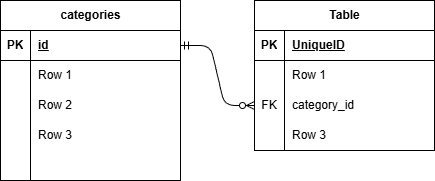

The diagram above was exported from draw.io. Its source (the exported page's mxGraphModel, read from the mxfile embedded in the PNG):
<mxGraphModel dx="606" dy="563" grid="1" gridSize="10" guides="1" tooltips="1" connect="1" arrows="1" fold="1" page="1" pageScale="1" pageWidth="827" pageHeight="1169" math="0" shadow="0">
  <root>
    <mxCell id="0" />
    <mxCell id="1" parent="0" />
    <mxCell id="2" value="categories" style="shape=table;startSize=30;container=1;collapsible=1;childLayout=tableLayout;fixedRows=1;rowLines=0;fontStyle=1;align=center;resizeLast=1;html=1;" vertex="1" parent="1">
      <mxGeometry x="70" y="70" width="180" height="180" as="geometry" />
    </mxCell>
    <mxCell id="3" value="" style="shape=tableRow;horizontal=0;startSize=0;swimlaneHead=0;swimlaneBody=0;fillColor=none;collapsible=0;dropTarget=0;points=[[0,0.5],[1,0.5]];portConstraint=eastwest;top=0;left=0;right=0;bottom=1;" vertex="1" parent="2">
      <mxGeometry y="30" width="180" height="30" as="geometry" />
    </mxCell>
    <mxCell id="4" value="PK" style="shape=partialRectangle;connectable=0;fillColor=none;top=0;left=0;bottom=0;right=0;fontStyle=1;overflow=hidden;whiteSpace=wrap;html=1;" vertex="1" parent="3">
      <mxGeometry width="30" height="30" as="geometry">
        <mxRectangle width="30" height="30" as="alternateBounds" />
      </mxGeometry>
    </mxCell>
    <mxCell id="5" value="id" style="shape=partialRectangle;connectable=0;fillColor=none;top=0;left=0;bottom=0;right=0;align=left;spacingLeft=6;fontStyle=5;overflow=hidden;whiteSpace=wrap;html=1;" vertex="1" parent="3">
      <mxGeometry x="30" width="150" height="30" as="geometry">
        <mxRectangle width="150" height="30" as="alternateBounds" />
      </mxGeometry>
    </mxCell>
    <mxCell id="6" value="" style="shape=tableRow;horizontal=0;startSize=0;swimlaneHead=0;swimlaneBody=0;fillColor=none;collapsible=0;dropTarget=0;points=[[0,0.5],[1,0.5]];portConstraint=eastwest;top=0;left=0;right=0;bottom=0;" vertex="1" parent="2">
      <mxGeometry y="60" width="180" height="30" as="geometry" />
    </mxCell>
    <mxCell id="7" value="" style="shape=partialRectangle;connectable=0;fillColor=none;top=0;left=0;bottom=0;right=0;editable=1;overflow=hidden;whiteSpace=wrap;html=1;" vertex="1" parent="6">
      <mxGeometry width="30" height="30" as="geometry">
        <mxRectangle width="30" height="30" as="alternateBounds" />
      </mxGeometry>
    </mxCell>
    <mxCell id="8" value="Row 1" style="shape=partialRectangle;connectable=0;fillColor=none;top=0;left=0;bottom=0;right=0;align=left;spacingLeft=6;overflow=hidden;whiteSpace=wrap;html=1;" vertex="1" parent="6">
      <mxGeometry x="30" width="150" height="30" as="geometry">
        <mxRectangle width="150" height="30" as="alternateBounds" />
      </mxGeometry>
    </mxCell>
    <mxCell id="9" value="" style="shape=tableRow;horizontal=0;startSize=0;swimlaneHead=0;swimlaneBody=0;fillColor=none;collapsible=0;dropTarget=0;points=[[0,0.5],[1,0.5]];portConstraint=eastwest;top=0;left=0;right=0;bottom=0;" vertex="1" parent="2">
      <mxGeometry y="90" width="180" height="30" as="geometry" />
    </mxCell>
    <mxCell id="10" value="" style="shape=partialRectangle;connectable=0;fillColor=none;top=0;left=0;bottom=0;right=0;editable=1;overflow=hidden;whiteSpace=wrap;html=1;" vertex="1" parent="9">
      <mxGeometry width="30" height="30" as="geometry">
        <mxRectangle width="30" height="30" as="alternateBounds" />
      </mxGeometry>
    </mxCell>
    <mxCell id="11" value="Row 2" style="shape=partialRectangle;connectable=0;fillColor=none;top=0;left=0;bottom=0;right=0;align=left;spacingLeft=6;overflow=hidden;whiteSpace=wrap;html=1;" vertex="1" parent="9">
      <mxGeometry x="30" width="150" height="30" as="geometry">
        <mxRectangle width="150" height="30" as="alternateBounds" />
      </mxGeometry>
    </mxCell>
    <mxCell id="12" value="" style="shape=tableRow;horizontal=0;startSize=0;swimlaneHead=0;swimlaneBody=0;fillColor=none;collapsible=0;dropTarget=0;points=[[0,0.5],[1,0.5]];portConstraint=eastwest;top=0;left=0;right=0;bottom=0;" vertex="1" parent="2">
      <mxGeometry y="120" width="180" height="30" as="geometry" />
    </mxCell>
    <mxCell id="13" value="" style="shape=partialRectangle;connectable=0;fillColor=none;top=0;left=0;bottom=0;right=0;editable=1;overflow=hidden;whiteSpace=wrap;html=1;" vertex="1" parent="12">
      <mxGeometry width="30" height="30" as="geometry">
        <mxRectangle width="30" height="30" as="alternateBounds" />
      </mxGeometry>
    </mxCell>
    <mxCell id="14" value="Row 3" style="shape=partialRectangle;connectable=0;fillColor=none;top=0;left=0;bottom=0;right=0;align=left;spacingLeft=6;overflow=hidden;whiteSpace=wrap;html=1;" vertex="1" parent="12">
      <mxGeometry x="30" width="150" height="30" as="geometry">
        <mxRectangle width="150" height="30" as="alternateBounds" />
      </mxGeometry>
    </mxCell>
    <mxCell id="32" style="shape=tableRow;horizontal=0;startSize=0;swimlaneHead=0;swimlaneBody=0;fillColor=none;collapsible=0;dropTarget=0;points=[[0,0.5],[1,0.5]];portConstraint=eastwest;top=0;left=0;right=0;bottom=0;" vertex="1" parent="2">
      <mxGeometry y="150" width="180" height="30" as="geometry" />
    </mxCell>
    <mxCell id="33" style="shape=partialRectangle;connectable=0;fillColor=none;top=0;left=0;bottom=0;right=0;editable=1;overflow=hidden;whiteSpace=wrap;html=1;" vertex="1" parent="32">
      <mxGeometry width="30" height="30" as="geometry">
        <mxRectangle width="30" height="30" as="alternateBounds" />
      </mxGeometry>
    </mxCell>
    <mxCell id="34" style="shape=partialRectangle;connectable=0;fillColor=none;top=0;left=0;bottom=0;right=0;align=left;spacingLeft=6;overflow=hidden;whiteSpace=wrap;html=1;" vertex="1" parent="32">
      <mxGeometry x="30" width="150" height="30" as="geometry">
        <mxRectangle width="150" height="30" as="alternateBounds" />
      </mxGeometry>
    </mxCell>
    <mxCell id="15" value="Table" style="shape=table;startSize=30;container=1;collapsible=1;childLayout=tableLayout;fixedRows=1;rowLines=0;fontStyle=1;align=center;resizeLast=1;html=1;" vertex="1" parent="1">
      <mxGeometry x="324" y="70" width="180" height="150" as="geometry" />
    </mxCell>
    <mxCell id="16" value="" style="shape=tableRow;horizontal=0;startSize=0;swimlaneHead=0;swimlaneBody=0;fillColor=none;collapsible=0;dropTarget=0;points=[[0,0.5],[1,0.5]];portConstraint=eastwest;top=0;left=0;right=0;bottom=1;" vertex="1" parent="15">
      <mxGeometry y="30" width="180" height="30" as="geometry" />
    </mxCell>
    <mxCell id="17" value="PK" style="shape=partialRectangle;connectable=0;fillColor=none;top=0;left=0;bottom=0;right=0;fontStyle=1;overflow=hidden;whiteSpace=wrap;html=1;" vertex="1" parent="16">
      <mxGeometry width="30" height="30" as="geometry">
        <mxRectangle width="30" height="30" as="alternateBounds" />
      </mxGeometry>
    </mxCell>
    <mxCell id="18" value="UniqueID" style="shape=partialRectangle;connectable=0;fillColor=none;top=0;left=0;bottom=0;right=0;align=left;spacingLeft=6;fontStyle=5;overflow=hidden;whiteSpace=wrap;html=1;" vertex="1" parent="16">
      <mxGeometry x="30" width="150" height="30" as="geometry">
        <mxRectangle width="150" height="30" as="alternateBounds" />
      </mxGeometry>
    </mxCell>
    <mxCell id="19" value="" style="shape=tableRow;horizontal=0;startSize=0;swimlaneHead=0;swimlaneBody=0;fillColor=none;collapsible=0;dropTarget=0;points=[[0,0.5],[1,0.5]];portConstraint=eastwest;top=0;left=0;right=0;bottom=0;" vertex="1" parent="15">
      <mxGeometry y="60" width="180" height="30" as="geometry" />
    </mxCell>
    <mxCell id="20" value="" style="shape=partialRectangle;connectable=0;fillColor=none;top=0;left=0;bottom=0;right=0;editable=1;overflow=hidden;whiteSpace=wrap;html=1;" vertex="1" parent="19">
      <mxGeometry width="30" height="30" as="geometry">
        <mxRectangle width="30" height="30" as="alternateBounds" />
      </mxGeometry>
    </mxCell>
    <mxCell id="21" value="Row 1" style="shape=partialRectangle;connectable=0;fillColor=none;top=0;left=0;bottom=0;right=0;align=left;spacingLeft=6;overflow=hidden;whiteSpace=wrap;html=1;" vertex="1" parent="19">
      <mxGeometry x="30" width="150" height="30" as="geometry">
        <mxRectangle width="150" height="30" as="alternateBounds" />
      </mxGeometry>
    </mxCell>
    <mxCell id="22" value="" style="shape=tableRow;horizontal=0;startSize=0;swimlaneHead=0;swimlaneBody=0;fillColor=none;collapsible=0;dropTarget=0;points=[[0,0.5],[1,0.5]];portConstraint=eastwest;top=0;left=0;right=0;bottom=0;" vertex="1" parent="15">
      <mxGeometry y="90" width="180" height="30" as="geometry" />
    </mxCell>
    <mxCell id="23" value="FK" style="shape=partialRectangle;connectable=0;fillColor=none;top=0;left=0;bottom=0;right=0;editable=1;overflow=hidden;whiteSpace=wrap;html=1;" vertex="1" parent="22">
      <mxGeometry width="30" height="30" as="geometry">
        <mxRectangle width="30" height="30" as="alternateBounds" />
      </mxGeometry>
    </mxCell>
    <mxCell id="24" value="category_id" style="shape=partialRectangle;connectable=0;fillColor=none;top=0;left=0;bottom=0;right=0;align=left;spacingLeft=6;overflow=hidden;whiteSpace=wrap;html=1;" vertex="1" parent="22">
      <mxGeometry x="30" width="150" height="30" as="geometry">
        <mxRectangle width="150" height="30" as="alternateBounds" />
      </mxGeometry>
    </mxCell>
    <mxCell id="25" value="" style="shape=tableRow;horizontal=0;startSize=0;swimlaneHead=0;swimlaneBody=0;fillColor=none;collapsible=0;dropTarget=0;points=[[0,0.5],[1,0.5]];portConstraint=eastwest;top=0;left=0;right=0;bottom=0;" vertex="1" parent="15">
      <mxGeometry y="120" width="180" height="30" as="geometry" />
    </mxCell>
    <mxCell id="26" value="" style="shape=partialRectangle;connectable=0;fillColor=none;top=0;left=0;bottom=0;right=0;editable=1;overflow=hidden;whiteSpace=wrap;html=1;" vertex="1" parent="25">
      <mxGeometry width="30" height="30" as="geometry">
        <mxRectangle width="30" height="30" as="alternateBounds" />
      </mxGeometry>
    </mxCell>
    <mxCell id="27" value="Row 3" style="shape=partialRectangle;connectable=0;fillColor=none;top=0;left=0;bottom=0;right=0;align=left;spacingLeft=6;overflow=hidden;whiteSpace=wrap;html=1;" vertex="1" parent="25">
      <mxGeometry x="30" width="150" height="30" as="geometry">
        <mxRectangle width="150" height="30" as="alternateBounds" />
      </mxGeometry>
    </mxCell>
    <mxCell id="28" value="" style="edgeStyle=entityRelationEdgeStyle;fontSize=12;html=1;endArrow=ERzeroToMany;startArrow=ERmandOne;exitX=1;exitY=0.5;exitDx=0;exitDy=0;" edge="1" parent="1" source="3" target="22">
      <mxGeometry width="100" height="100" relative="1" as="geometry">
        <mxPoint x="240" y="80" as="sourcePoint" />
        <mxPoint x="320" y="80" as="targetPoint" />
        <Array as="points">
          <mxPoint x="350" y="145" />
          <mxPoint x="370" y="170" />
        </Array>
      </mxGeometry>
    </mxCell>
  </root>
</mxGraphModel>